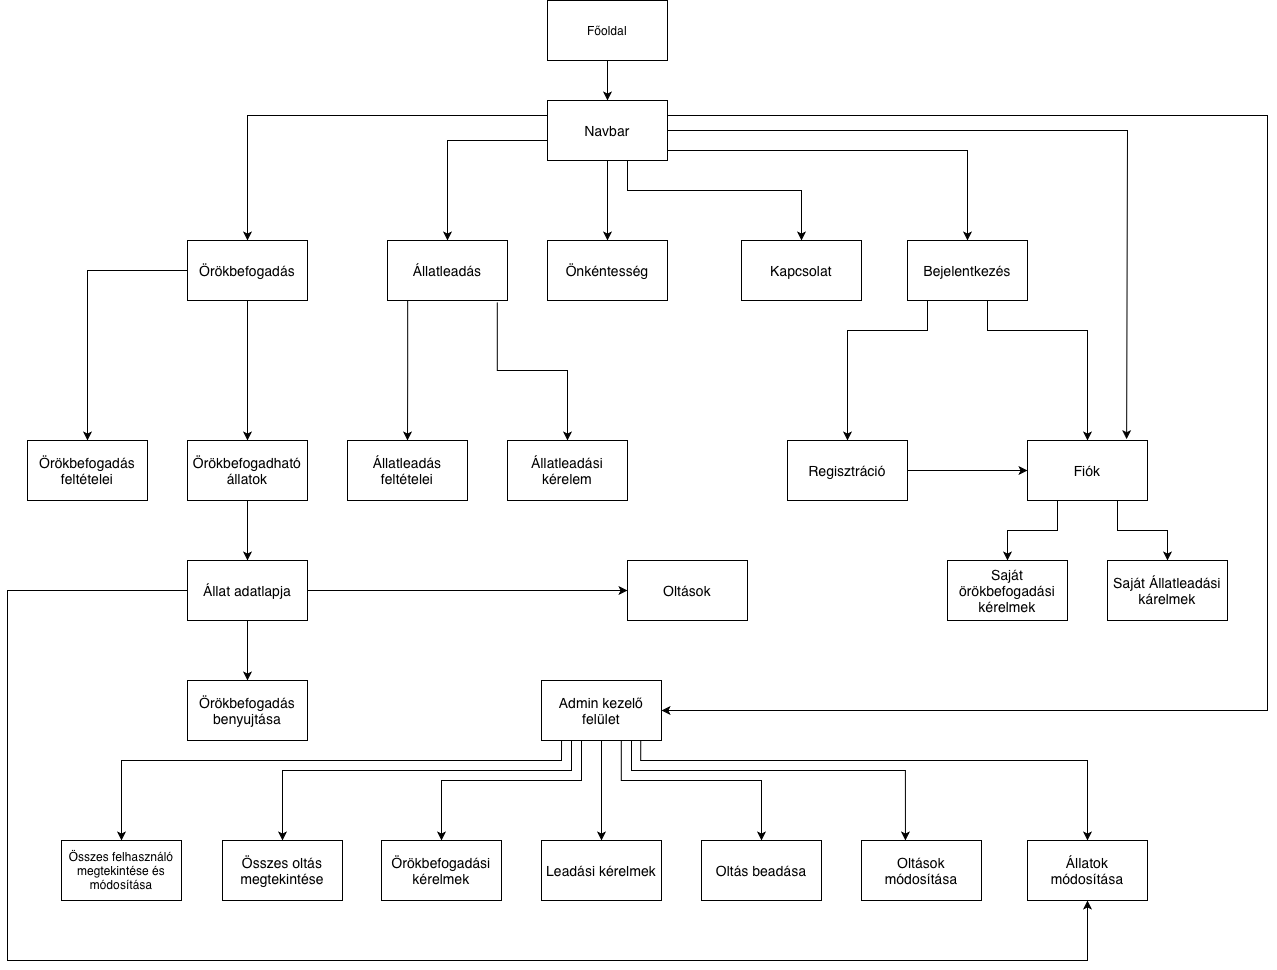

The diagram above was exported from draw.io. Its source (the exported page's mxGraphModel, read from the mxfile embedded in the PNG):
<mxGraphModel dx="2487" dy="814" grid="1" gridSize="10" guides="1" tooltips="1" connect="1" arrows="1" fold="1" page="1" pageScale="1" pageWidth="827" pageHeight="1169" math="0" shadow="0">
  <root>
    <mxCell id="0" />
    <mxCell id="1" parent="0" />
    <mxCell id="ZOoDIfUvqh0pb5iufhlC-1" edge="1" parent="1" style="edgeStyle=orthogonalEdgeStyle;rounded=0;orthogonalLoop=1;jettySize=auto;html=1;defaultLabelBackgroundColor=page;exitX=1;exitY=0.75;exitDx=0;exitDy=0;entryX=0.5;entryY=0;entryDx=0;entryDy=0;" target="ZOoDIfUvqh0pb5iufhlC-11" value="">
      <mxGeometry relative="1" x="0.055" as="geometry">
        <mxPoint x="460" y="190.00000000000023" as="sourcePoint" />
        <mxPoint x="820" y="305" as="targetPoint" />
      </mxGeometry>
    </mxCell>
    <mxCell id="ZOoDIfUvqh0pb5iufhlC-2" edge="1" parent="1" source="ZOoDIfUvqh0pb5iufhlC-11" style="edgeStyle=orthogonalEdgeStyle;rounded=0;orthogonalLoop=1;jettySize=auto;html=1;defaultLabelBackgroundColor=page;exitX=0.75;exitY=1;exitDx=0;exitDy=0;" target="ZOoDIfUvqh0pb5iufhlC-19" value="">
      <mxGeometry relative="1" x="0.1905" as="geometry">
        <Array as="points">
          <mxPoint x="800" y="340" />
          <mxPoint x="800" y="370" />
          <mxPoint x="900" y="370" />
        </Array>
      </mxGeometry>
    </mxCell>
    <mxCell id="ZOoDIfUvqh0pb5iufhlC-3" edge="1" parent="1" source="ZOoDIfUvqh0pb5iufhlC-16" style="edgeStyle=orthogonalEdgeStyle;rounded=0;orthogonalLoop=1;jettySize=auto;html=1;defaultLabelBackgroundColor=page;exitX=0;exitY=0.25;exitDx=0;exitDy=0;" target="ZOoDIfUvqh0pb5iufhlC-8" value="">
      <mxGeometry relative="1" x="-0.2791" as="geometry">
        <mxPoint x="110" y="130" as="targetPoint" />
      </mxGeometry>
    </mxCell>
    <mxCell id="ZOoDIfUvqh0pb5iufhlC-4" parent="1" style="rounded=0;whiteSpace=wrap;html=1;" value="Főoldal" vertex="1">
      <mxGeometry height="60" width="120" x="360" y="40" as="geometry" />
    </mxCell>
    <mxCell id="ZOoDIfUvqh0pb5iufhlC-5" edge="1" parent="1" source="ZOoDIfUvqh0pb5iufhlC-8" style="edgeStyle=orthogonalEdgeStyle;rounded=0;orthogonalLoop=1;jettySize=auto;html=1;defaultLabelBackgroundColor=page;" target="ZOoDIfUvqh0pb5iufhlC-21" value="">
      <mxGeometry relative="1" as="geometry" />
    </mxCell>
    <mxCell id="ZOoDIfUvqh0pb5iufhlC-6" edge="1" parent="1" source="ZOoDIfUvqh0pb5iufhlC-8" style="edgeStyle=orthogonalEdgeStyle;rounded=0;orthogonalLoop=1;jettySize=auto;html=1;defaultLabelBackgroundColor=page;" target="ZOoDIfUvqh0pb5iufhlC-23" value="">
      <mxGeometry relative="1" as="geometry" />
    </mxCell>
    <mxCell id="ZOoDIfUvqh0pb5iufhlC-7" edge="1" parent="1" source="ZOoDIfUvqh0pb5iufhlC-23" style="edgeStyle=orthogonalEdgeStyle;rounded=0;orthogonalLoop=1;jettySize=auto;html=1;defaultLabelBackgroundColor=page;exitX=0.5;exitY=1;exitDx=0;exitDy=0;" target="ZOoDIfUvqh0pb5iufhlC-24" value="">
      <mxGeometry relative="1" as="geometry" />
    </mxCell>
    <mxCell id="ZOoDIfUvqh0pb5iufhlC-8" parent="1" style="rounded=0;whiteSpace=wrap;html=1;" value="&lt;font style=&quot;font-size: 14px;&quot;&gt;Örökbefogadás&lt;/font&gt;" vertex="1">
      <mxGeometry height="60" width="120" y="280" as="geometry" />
    </mxCell>
    <mxCell id="ZOoDIfUvqh0pb5iufhlC-9" parent="1" style="whiteSpace=wrap;html=1;rounded=0;" value="&lt;font style=&quot;font-size: 14px;&quot;&gt;Kapcsolat&lt;/font&gt;" vertex="1">
      <mxGeometry height="60" width="120" x="554" y="280" as="geometry" />
    </mxCell>
    <mxCell id="ZOoDIfUvqh0pb5iufhlC-10" edge="1" parent="1" source="ZOoDIfUvqh0pb5iufhlC-11" style="edgeStyle=orthogonalEdgeStyle;rounded=0;orthogonalLoop=1;jettySize=auto;html=1;defaultLabelBackgroundColor=page;exitX=0.25;exitY=1;exitDx=0;exitDy=0;" target="ZOoDIfUvqh0pb5iufhlC-42" value="">
      <mxGeometry relative="1" x="-0.2571" as="geometry">
        <Array as="points">
          <mxPoint x="740" y="370" />
          <mxPoint x="660" y="370" />
        </Array>
      </mxGeometry>
    </mxCell>
    <mxCell id="ZOoDIfUvqh0pb5iufhlC-11" parent="1" style="whiteSpace=wrap;html=1;rounded=0;" value="&lt;font style=&quot;font-size: 14px;&quot;&gt;Bejelentkezés&lt;br&gt;&lt;/font&gt;" vertex="1">
      <mxGeometry height="60" width="120" x="720" y="280" as="geometry" />
    </mxCell>
    <mxCell id="ZOoDIfUvqh0pb5iufhlC-12" edge="1" parent="1" source="ZOoDIfUvqh0pb5iufhlC-16" style="edgeStyle=orthogonalEdgeStyle;rounded=0;orthogonalLoop=1;jettySize=auto;html=1;defaultLabelBackgroundColor=page;entryX=0.5;entryY=0;entryDx=0;entryDy=0;" target="ZOoDIfUvqh0pb5iufhlC-9" value="">
      <mxGeometry relative="1" x="0.2362" as="geometry">
        <Array as="points">
          <mxPoint x="440" y="230" />
          <mxPoint x="614" y="230" />
        </Array>
        <mxPoint x="420" y="230" as="sourcePoint" />
      </mxGeometry>
    </mxCell>
    <mxCell id="ZOoDIfUvqh0pb5iufhlC-13" edge="1" parent="1" source="ZOoDIfUvqh0pb5iufhlC-16" style="edgeStyle=orthogonalEdgeStyle;rounded=0;orthogonalLoop=1;jettySize=auto;html=1;defaultLabelBackgroundColor=page;exitX=0;exitY=0.75;exitDx=0;exitDy=0;" target="ZOoDIfUvqh0pb5iufhlC-29" value="">
      <mxGeometry relative="1" x="-0.0732" as="geometry">
        <Array as="points">
          <mxPoint x="360" y="180" />
          <mxPoint x="260" y="180" />
        </Array>
      </mxGeometry>
    </mxCell>
    <mxCell id="ZOoDIfUvqh0pb5iufhlC-14" edge="1" parent="1" source="ZOoDIfUvqh0pb5iufhlC-16" style="edgeStyle=orthogonalEdgeStyle;rounded=0;orthogonalLoop=1;jettySize=auto;html=1;defaultLabelBackgroundColor=page;entryX=0.5;entryY=0;entryDx=0;entryDy=0;" target="ZOoDIfUvqh0pb5iufhlC-32" value="">
      <mxGeometry relative="1" as="geometry" />
    </mxCell>
    <mxCell id="ZOoDIfUvqh0pb5iufhlC-15" edge="1" parent="1" source="ZOoDIfUvqh0pb5iufhlC-16" style="edgeStyle=orthogonalEdgeStyle;rounded=0;orthogonalLoop=1;jettySize=auto;html=1;defaultLabelBackgroundColor=page;exitX=1;exitY=0.25;exitDx=0;exitDy=0;" target="ZOoDIfUvqh0pb5iufhlC-40" value="">
      <mxGeometry relative="1" x="0.6335" as="geometry">
        <Array as="points">
          <mxPoint x="1080" y="155" />
          <mxPoint x="1080" y="750" />
        </Array>
      </mxGeometry>
    </mxCell>
    <mxCell id="ZOoDIfUvqh0pb5iufhlC-16" parent="1" style="rounded=0;whiteSpace=wrap;html=1;" value="&lt;font style=&quot;font-size: 14px;&quot;&gt;Navbar&lt;/font&gt;" vertex="1">
      <mxGeometry height="60" width="120" x="360" y="140" as="geometry" />
    </mxCell>
    <mxCell id="ZOoDIfUvqh0pb5iufhlC-17" edge="1" parent="1" source="ZOoDIfUvqh0pb5iufhlC-19" style="edgeStyle=orthogonalEdgeStyle;rounded=0;orthogonalLoop=1;jettySize=auto;html=1;defaultLabelBackgroundColor=page;labelPadding=0 4;exitX=0.25;exitY=1;exitDx=0;exitDy=0;" target="ZOoDIfUvqh0pb5iufhlC-45" value="">
      <mxGeometry relative="1" x="-0.1667" as="geometry" />
    </mxCell>
    <mxCell id="ZOoDIfUvqh0pb5iufhlC-18" edge="1" parent="1" source="ZOoDIfUvqh0pb5iufhlC-19" style="edgeStyle=orthogonalEdgeStyle;rounded=0;orthogonalLoop=1;jettySize=auto;html=1;defaultLabelBackgroundColor=page;labelPadding=0 4;exitX=0.75;exitY=1;exitDx=0;exitDy=0;" target="ZOoDIfUvqh0pb5iufhlC-46" value="">
      <mxGeometry relative="1" x="-0.2308" as="geometry" />
    </mxCell>
    <mxCell id="ZOoDIfUvqh0pb5iufhlC-19" parent="1" style="whiteSpace=wrap;html=1;rounded=0;" value="&lt;font style=&quot;font-size: 14px;&quot;&gt;Fiók&lt;/font&gt;" vertex="1">
      <mxGeometry height="60" width="120" x="840" y="480" as="geometry" />
    </mxCell>
    <mxCell id="ZOoDIfUvqh0pb5iufhlC-20" edge="1" parent="1" source="ZOoDIfUvqh0pb5iufhlC-4" style="endArrow=classic;html=1;rounded=0;defaultLabelBackgroundColor=page;exitX=0.5;exitY=1;exitDx=0;exitDy=0;entryX=0.5;entryY=0;entryDx=0;entryDy=0;" target="ZOoDIfUvqh0pb5iufhlC-16" value="">
      <mxGeometry height="50" relative="1" width="50" as="geometry">
        <mxPoint x="600" y="410" as="sourcePoint" />
        <mxPoint x="650" y="360" as="targetPoint" />
      </mxGeometry>
    </mxCell>
    <mxCell id="ZOoDIfUvqh0pb5iufhlC-21" parent="1" style="whiteSpace=wrap;html=1;rounded=0;" value="&lt;font style=&quot;font-size: 14px;&quot;&gt;Örökbefogadás feltételei&lt;/font&gt;" vertex="1">
      <mxGeometry height="60" width="120" x="-160" y="480" as="geometry" />
    </mxCell>
    <mxCell id="ZOoDIfUvqh0pb5iufhlC-22" edge="1" parent="1" source="ZOoDIfUvqh0pb5iufhlC-23" style="edgeStyle=orthogonalEdgeStyle;rounded=0;orthogonalLoop=1;jettySize=auto;html=1;defaultLabelBackgroundColor=page;" target="ZOoDIfUvqh0pb5iufhlC-26" value="">
      <mxGeometry relative="1" as="geometry" />
    </mxCell>
    <mxCell id="ZOoDIfUvqh0pb5iufhlC-23" parent="1" style="whiteSpace=wrap;html=1;rounded=0;" value="&lt;font style=&quot;font-size: 14px;&quot;&gt;Örökbefogadható állatok&lt;/font&gt;" vertex="1">
      <mxGeometry height="60" width="120" y="480" as="geometry" />
    </mxCell>
    <mxCell id="ZOoDIfUvqh0pb5iufhlC-24" parent="1" style="whiteSpace=wrap;html=1;rounded=0;" value="&lt;font style=&quot;font-size: 14px;&quot;&gt;Örökbefogadás benyujtása&lt;/font&gt;" vertex="1">
      <mxGeometry height="60" width="120" y="720" as="geometry" />
    </mxCell>
    <mxCell id="ZOoDIfUvqh0pb5iufhlC-25" edge="1" parent="1" source="ZOoDIfUvqh0pb5iufhlC-26" style="edgeStyle=orthogonalEdgeStyle;rounded=0;orthogonalLoop=1;jettySize=auto;html=1;defaultLabelBackgroundColor=page;" target="ZOoDIfUvqh0pb5iufhlC-43" value="">
      <mxGeometry relative="1" as="geometry" />
    </mxCell>
    <mxCell id="ZOoDIfUvqh0pb5iufhlC-26" parent="1" style="whiteSpace=wrap;html=1;rounded=0;" value="&lt;font style=&quot;font-size: 14px;&quot;&gt;Állat adatlapja&lt;/font&gt;" vertex="1">
      <mxGeometry height="60" width="120" y="600" as="geometry" />
    </mxCell>
    <mxCell id="ZOoDIfUvqh0pb5iufhlC-27" edge="1" parent="1" source="ZOoDIfUvqh0pb5iufhlC-29" style="edgeStyle=orthogonalEdgeStyle;rounded=0;orthogonalLoop=1;jettySize=auto;html=1;defaultLabelBackgroundColor=page;exitX=0.168;exitY=0.998;exitDx=0;exitDy=0;exitPerimeter=0;" target="ZOoDIfUvqh0pb5iufhlC-30" value="">
      <mxGeometry relative="1" as="geometry" />
    </mxCell>
    <mxCell id="ZOoDIfUvqh0pb5iufhlC-28" edge="1" parent="1" source="ZOoDIfUvqh0pb5iufhlC-29" style="edgeStyle=orthogonalEdgeStyle;rounded=0;orthogonalLoop=1;jettySize=auto;html=1;defaultLabelBackgroundColor=page;exitX=0.915;exitY=1.032;exitDx=0;exitDy=0;exitPerimeter=0;" target="ZOoDIfUvqh0pb5iufhlC-31" value="">
      <mxGeometry relative="1" x="-0.2867" as="geometry" />
    </mxCell>
    <mxCell id="ZOoDIfUvqh0pb5iufhlC-29" parent="1" style="whiteSpace=wrap;html=1;rounded=0;" value="&lt;font style=&quot;font-size: 14px;&quot;&gt;Állatleadás&lt;/font&gt;" vertex="1">
      <mxGeometry height="60" width="120" x="200" y="280" as="geometry" />
    </mxCell>
    <mxCell id="ZOoDIfUvqh0pb5iufhlC-30" parent="1" style="whiteSpace=wrap;html=1;rounded=0;" value="&lt;font style=&quot;font-size: 14px;&quot;&gt;Állatleadás feltételei&lt;/font&gt;" vertex="1">
      <mxGeometry height="60" width="120" x="160" y="480" as="geometry" />
    </mxCell>
    <mxCell id="ZOoDIfUvqh0pb5iufhlC-31" parent="1" style="whiteSpace=wrap;html=1;rounded=0;" value="&lt;font style=&quot;font-size: 14px;&quot;&gt;Állatleadási kérelem&lt;/font&gt;" vertex="1">
      <mxGeometry height="60" width="120" x="320" y="480" as="geometry" />
    </mxCell>
    <mxCell id="ZOoDIfUvqh0pb5iufhlC-32" parent="1" style="whiteSpace=wrap;html=1;rounded=0;" value="&lt;font style=&quot;font-size: 14px;&quot;&gt;Önkéntesség&lt;/font&gt;" vertex="1">
      <mxGeometry height="60" width="120" x="360" y="280" as="geometry" />
    </mxCell>
    <mxCell id="ZOoDIfUvqh0pb5iufhlC-33" edge="1" parent="1" source="ZOoDIfUvqh0pb5iufhlC-40" style="edgeStyle=orthogonalEdgeStyle;rounded=0;orthogonalLoop=1;jettySize=auto;html=1;defaultLabelBackgroundColor=page;labelPadding=0 4;exitX=0.25;exitY=1;exitDx=0;exitDy=0;" target="ZOoDIfUvqh0pb5iufhlC-47" value="">
      <mxGeometry relative="1" x="-0.136" as="geometry">
        <Array as="points">
          <mxPoint x="394" y="780" />
          <mxPoint x="394" y="820" />
          <mxPoint x="254" y="820" />
        </Array>
      </mxGeometry>
    </mxCell>
    <mxCell id="ZOoDIfUvqh0pb5iufhlC-34" edge="1" parent="1" source="ZOoDIfUvqh0pb5iufhlC-40" style="edgeStyle=orthogonalEdgeStyle;rounded=0;orthogonalLoop=1;jettySize=auto;html=1;defaultLabelBackgroundColor=page;labelPadding=0 4;exitX=0.5;exitY=1;exitDx=0;exitDy=0;" target="ZOoDIfUvqh0pb5iufhlC-48" value="">
      <mxGeometry relative="1" x="-0.0408" as="geometry">
        <Array as="points" />
      </mxGeometry>
    </mxCell>
    <mxCell id="ZOoDIfUvqh0pb5iufhlC-35" edge="1" parent="1" source="ZOoDIfUvqh0pb5iufhlC-40" style="edgeStyle=orthogonalEdgeStyle;rounded=0;orthogonalLoop=1;jettySize=auto;html=1;defaultLabelBackgroundColor=page;labelPadding=0 4;exitX=0.665;exitY=0.996;exitDx=0;exitDy=0;exitPerimeter=0;" target="ZOoDIfUvqh0pb5iufhlC-49" value="">
      <mxGeometry relative="1" x="-0.4749" as="geometry">
        <Array as="points">
          <mxPoint x="433.79999999999995" y="820" />
          <mxPoint x="574" y="820" />
        </Array>
      </mxGeometry>
    </mxCell>
    <mxCell id="ZOoDIfUvqh0pb5iufhlC-36" edge="1" parent="1" source="ZOoDIfUvqh0pb5iufhlC-40" style="edgeStyle=orthogonalEdgeStyle;rounded=0;orthogonalLoop=1;jettySize=auto;html=1;defaultLabelBackgroundColor=page;labelPadding=0 4;exitX=0.25;exitY=1;exitDx=0;exitDy=0;" target="ZOoDIfUvqh0pb5iufhlC-50" value="">
      <mxGeometry relative="1" x="0.0435" as="geometry">
        <Array as="points">
          <mxPoint x="384" y="810" />
          <mxPoint x="95" y="810" />
        </Array>
      </mxGeometry>
    </mxCell>
    <mxCell id="ZOoDIfUvqh0pb5iufhlC-37" edge="1" parent="1" source="ZOoDIfUvqh0pb5iufhlC-40" style="edgeStyle=orthogonalEdgeStyle;rounded=0;orthogonalLoop=1;jettySize=auto;html=1;defaultLabelBackgroundColor=page;labelPadding=0 4;exitX=0.75;exitY=1;exitDx=0;exitDy=0;" value="">
      <mxGeometry relative="1" x="-0.4811" as="geometry">
        <Array as="points">
          <mxPoint x="444" y="810" />
          <mxPoint x="717.9000000000001" y="810" />
        </Array>
        <mxPoint x="448.02" y="777.36" as="sourcePoint" />
        <mxPoint x="717.94" y="880" as="targetPoint" />
      </mxGeometry>
    </mxCell>
    <mxCell id="ZOoDIfUvqh0pb5iufhlC-38" edge="1" parent="1" source="ZOoDIfUvqh0pb5iufhlC-40" style="edgeStyle=orthogonalEdgeStyle;rounded=0;orthogonalLoop=1;jettySize=auto;html=1;defaultLabelBackgroundColor=page;labelPadding=0 4;exitX=0.167;exitY=1.004;exitDx=0;exitDy=0;exitPerimeter=0;" target="ZOoDIfUvqh0pb5iufhlC-52" value="">
      <mxGeometry relative="1" as="geometry">
        <Array as="points">
          <mxPoint x="374" y="800" />
          <mxPoint x="-66" y="800" />
        </Array>
      </mxGeometry>
    </mxCell>
    <mxCell id="ZOoDIfUvqh0pb5iufhlC-39" edge="1" parent="1" source="ZOoDIfUvqh0pb5iufhlC-40" style="edgeStyle=orthogonalEdgeStyle;rounded=0;orthogonalLoop=1;jettySize=auto;html=1;defaultLabelBackgroundColor=page;labelPadding=0 4;exitX=0.827;exitY=1.006;exitDx=0;exitDy=0;exitPerimeter=0;" target="ZOoDIfUvqh0pb5iufhlC-53" value="">
      <mxGeometry relative="1" x="-0.0118" as="geometry">
        <Array as="points">
          <mxPoint x="453.2" y="800" />
          <mxPoint x="900" y="800" />
        </Array>
      </mxGeometry>
    </mxCell>
    <mxCell id="ZOoDIfUvqh0pb5iufhlC-40" parent="1" style="whiteSpace=wrap;html=1;rounded=0;" value="&lt;font style=&quot;font-size: 14px;&quot;&gt;Admin kezelő felület&lt;/font&gt;" vertex="1">
      <mxGeometry height="60" width="120" x="354" y="720" as="geometry" />
    </mxCell>
    <mxCell id="ZOoDIfUvqh0pb5iufhlC-41" edge="1" parent="1" source="ZOoDIfUvqh0pb5iufhlC-42" style="edgeStyle=orthogonalEdgeStyle;rounded=0;orthogonalLoop=1;jettySize=auto;html=1;defaultLabelBackgroundColor=page;" target="ZOoDIfUvqh0pb5iufhlC-19" value="">
      <mxGeometry relative="1" as="geometry" />
    </mxCell>
    <mxCell id="ZOoDIfUvqh0pb5iufhlC-42" parent="1" style="rounded=0;whiteSpace=wrap;html=1;" value="&lt;font style=&quot;font-size: 14px;&quot;&gt;Regisztráció&lt;/font&gt;" vertex="1">
      <mxGeometry height="60" width="120" x="600" y="480" as="geometry" />
    </mxCell>
    <mxCell id="ZOoDIfUvqh0pb5iufhlC-43" parent="1" style="whiteSpace=wrap;html=1;rounded=0;" value="&lt;font style=&quot;font-size: 14px;&quot;&gt;Oltások&lt;/font&gt;" vertex="1">
      <mxGeometry height="60" width="120" x="440" y="600" as="geometry" />
    </mxCell>
    <mxCell id="ZOoDIfUvqh0pb5iufhlC-45" parent="1" style="whiteSpace=wrap;html=1;rounded=0;" value="&lt;font style=&quot;font-size: 14px;&quot;&gt;Saját örökbefogadási kérelmek&lt;/font&gt;" vertex="1">
      <mxGeometry height="60" width="120" x="760" y="600" as="geometry" />
    </mxCell>
    <mxCell id="ZOoDIfUvqh0pb5iufhlC-46" parent="1" style="whiteSpace=wrap;html=1;rounded=0;" value="&lt;font style=&quot;font-size: 14px;&quot;&gt;Saját Állatleadási kárelmek&lt;/font&gt;" vertex="1">
      <mxGeometry height="60" width="120" x="920" y="600" as="geometry" />
    </mxCell>
    <mxCell id="ZOoDIfUvqh0pb5iufhlC-47" parent="1" style="whiteSpace=wrap;html=1;rounded=0;" value="&lt;font style=&quot;font-size: 14px;&quot;&gt;Örökbefogadási kérelmek&lt;/font&gt;" vertex="1">
      <mxGeometry height="60" width="120" x="194" y="880" as="geometry" />
    </mxCell>
    <mxCell id="ZOoDIfUvqh0pb5iufhlC-48" parent="1" style="whiteSpace=wrap;html=1;rounded=0;" value="&lt;font style=&quot;font-size: 14px;&quot;&gt;Leadási kérelmek&lt;/font&gt;" vertex="1">
      <mxGeometry height="60" width="120" x="354" y="880" as="geometry" />
    </mxCell>
    <mxCell id="ZOoDIfUvqh0pb5iufhlC-49" parent="1" style="whiteSpace=wrap;html=1;rounded=0;" value="&lt;font style=&quot;font-size: 14px;&quot;&gt;Oltás beadása&lt;/font&gt;" vertex="1">
      <mxGeometry height="60" width="120" x="514" y="880" as="geometry" />
    </mxCell>
    <mxCell id="ZOoDIfUvqh0pb5iufhlC-50" parent="1" style="whiteSpace=wrap;html=1;rounded=0;" value="&lt;font style=&quot;font-size: 14px;&quot;&gt;Összes oltás megtekintése&lt;/font&gt;" vertex="1">
      <mxGeometry height="60" width="120" x="35" y="880" as="geometry" />
    </mxCell>
    <mxCell id="ZOoDIfUvqh0pb5iufhlC-51" parent="1" style="whiteSpace=wrap;html=1;rounded=0;" value="&lt;font style=&quot;font-size: 14px;&quot;&gt;Oltások módosítása&lt;/font&gt;" vertex="1">
      <mxGeometry height="60" width="120" x="674" y="880" as="geometry" />
    </mxCell>
    <mxCell id="ZOoDIfUvqh0pb5iufhlC-52" parent="1" style="whiteSpace=wrap;html=1;rounded=0;" value="&lt;font style=&quot;font-size: 12px;&quot;&gt;Összes felhasználó megtekintése és módosítása&lt;/font&gt;" vertex="1">
      <mxGeometry height="60" width="120" x="-126" y="880" as="geometry" />
    </mxCell>
    <mxCell id="ZOoDIfUvqh0pb5iufhlC-53" parent="1" style="whiteSpace=wrap;html=1;rounded=0;" value="&lt;font style=&quot;font-size: 14px;&quot;&gt;Állatok módosítása&lt;/font&gt;" vertex="1">
      <mxGeometry height="60" width="120" x="840" y="880" as="geometry" />
    </mxCell>
    <mxCell id="ZOoDIfUvqh0pb5iufhlC-54" edge="1" parent="1" source="ZOoDIfUvqh0pb5iufhlC-26" style="endArrow=classic;html=1;rounded=0;defaultLabelBackgroundColor=page;labelPadding=0 4;exitX=0;exitY=0.5;exitDx=0;exitDy=0;entryX=0.5;entryY=1;entryDx=0;entryDy=0;" target="ZOoDIfUvqh0pb5iufhlC-53" value="">
      <mxGeometry height="50" relative="1" width="50" x="-0.0688" as="geometry">
        <Array as="points">
          <mxPoint x="-180" y="630" />
          <mxPoint x="-180" y="700" />
          <mxPoint x="-180" y="1000" />
          <mxPoint x="900" y="1000" />
        </Array>
        <mxPoint x="100" y="659.9999999999998" as="sourcePoint" />
        <mxPoint x="2110" y="640" as="targetPoint" />
      </mxGeometry>
    </mxCell>
    <mxCell id="ZOoDIfUvqh0pb5iufhlC-55" edge="1" parent="1" source="ZOoDIfUvqh0pb5iufhlC-16" style="endArrow=classic;html=1;rounded=0;defaultLabelBackgroundColor=page;labelPadding=0 4;entryX=0.826;entryY=-0.022;entryDx=0;entryDy=0;entryPerimeter=0;exitX=1;exitY=0.5;exitDx=0;exitDy=0;" target="ZOoDIfUvqh0pb5iufhlC-19" value="">
      <mxGeometry height="50" relative="1" width="50" x="0.6395" as="geometry">
        <Array as="points">
          <mxPoint x="940" y="170" />
        </Array>
        <mxPoint x="999.12" y="180" as="sourcePoint" />
        <mxPoint x="1060" y="410" as="targetPoint" />
      </mxGeometry>
    </mxCell>
  </root>
</mxGraphModel>